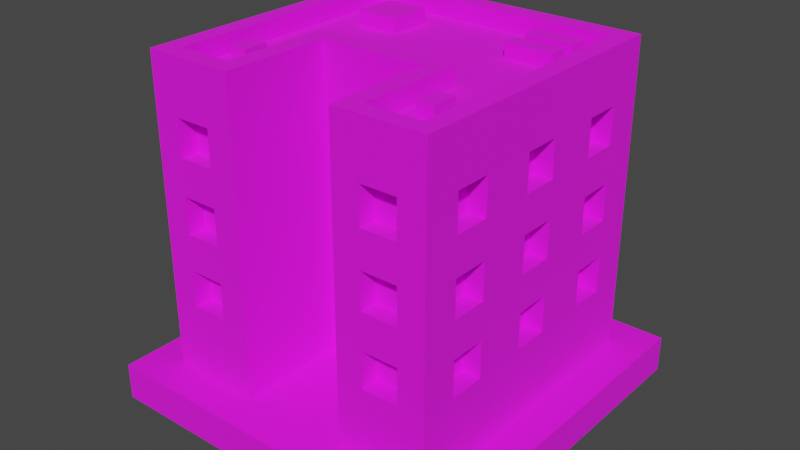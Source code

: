 # Source: Building_5_Base_Extra_Red_.blend  (saved by Blender 3.3.6; exported with 4.5.12 LTS)
import bpy
from mathutils import Matrix  # noqa: F401  (used for matrix-valued properties, if any)

bpy.ops.wm.read_factory_settings(use_empty=True)
scene = bpy.context.scene
scene.name = 'Scene'

# ---- collections
col_collection = bpy.data.collections.new('Collection'); scene.collection.children.link(col_collection)

# ---- images (referenced by path relative to the original .blend; pixels are not part of the script)
import os
ASSET_DIR = os.environ.get("B2B_ASSET_DIR", "")  # directory of the original .blend (textures are referenced by path, not embedded)
HERE = os.path.dirname(os.path.abspath(__file__))  # packed textures are extracted next to this script under _unpacked/

def load_image(name, relpath, width, height, colorspace="sRGB"):
    """Load a texture the original file referenced (path relative to the .blend, or extracted next to this script)."""
    p = next((c for c in (os.path.join(HERE, relpath), os.path.join(ASSET_DIR, relpath)) if relpath and os.path.exists(c)), "")
    if p:
        img = bpy.data.images.load(p, check_existing=True)
        img.name = name
    else:  # same state as the original file: an image datablock whose file is absent (Cycles renders it pink)
        img = bpy.data.images.new(name, width, height)
        img.source = "FILE"
        img.filepath = "//" + (relpath or name)
    img.colorspace_settings.name = colorspace
    return img
img_color_png = load_image('Color.png', 'Color.png', 1024, 1024, 'sRGB')

# ---- materials (node trees are filled in below, after node groups)
mat_texture = bpy.data.materials.new('Texture')
mat_texture.use_transparent_shadow = False

# ---- material node trees
mat_texture.use_nodes = True; mat_texture.node_tree.nodes.clear()
_N = mat_texture.node_tree.nodes; _L = mat_texture.node_tree.links
n0 = _N.new('ShaderNodeBsdfPrincipled'); n0.name = 'Principled BSDF'; n0.location = (10, 300)
n0.distribution = 'GGX'
n0.subsurface_method = 'RANDOM_WALK_SKIN'
n0.inputs[2].default_value = 1.0
n0.inputs[3].default_value = 1.45
n0.inputs[27].default_value = (0.0, 0.0, 0.0, 1.0)
n0.inputs[28].default_value = 1.0
n1 = _N.new('ShaderNodeOutputMaterial'); n1.name = 'Material Output'; n1.location = (300, 300)
n2 = _N.new('ShaderNodeTexImage'); n2.name = 'Image Texture'; n2.location = (-280, 280)
n2.image = img_color_png
_L.new(n0.outputs[0], n1.inputs[0])
_L.new(n2.outputs[0], n0.inputs[0])
n1.is_active_output = True

# ---- world
world_world = bpy.data.worlds.new('World'); scene.world = world_world
world_world.use_nodes = True; world_world.node_tree.nodes.clear()
_N = world_world.node_tree.nodes; _L = world_world.node_tree.links
n0 = _N.new('ShaderNodeOutputWorld'); n0.name = 'World Output'; n0.location = (300, 300)
n1 = _N.new('ShaderNodeBackground'); n1.name = 'Background'; n1.location = (10, 300)
n1.inputs[0].default_value = (0.05088, 0.05088, 0.05088, 1.0)
_L.new(n1.outputs[0], n0.inputs[0])
n0.is_active_output = True
world_world.color = (0.05088, 0.05088, 0.05088)
world_world.use_sun_shadow = False
world_world.sun_shadow_jitter_overblur = 0.0

# ---- meshes
me_cube_125 = bpy.data.meshes.new('Cube.125')
me_cube_125.from_pydata([(-0.8, -0.8, 0.2), (0.7, 0.4, 1.4), (0.7, 0.4, 1.6), (-0.7, -0.7, 1.8), (0.7, 0.6, 1.4), (-0.8, 0.8, 0.2), (0.7, 0.6, 1.6), (-0.1, -0.1, 1.4), (-0.1, -0.1, 1.6), (0.45, -0.7, 1.4), (-0.7, 0.7, 1.8), (0.45, -0.7, 1.6), (0.8, -0.8, 0.2), (0.7, 0.4, 1.0), (0.1, -0.1, 1.4), (0.7, 0.4, 1.2), (0.1, -0.1, 1.6), (0.7, 0.6, 1.0), (0.7, -0.7, 1.8), (0.7, 0.6, 1.2), (0.8, 0.8, 0.2), (0.65, -0.7, 1.4), (0.7, 0.7, 1.8), (-0.1, -0.1, 1.0), (0.7, 0.4, 0.6), (0.65, -0.7, 1.6), (0.7, 0.4, 0.8), (-0.1, -0.1, 1.2), (-0.4, -0.7, 1.8), (0.7, 0.6, 0.6), (0.7, 0.6, 0.8), (-0.3, -0.8, 0.2), (0.1, -0.1, 1.0), (-0.3, -0.2, 0.2), (0.1, -0.1, 1.2), (0.45, -0.7, 1.0), (0.7, -0.1, 1.4), (0.45, -0.7, 1.2), (-0.4, -0.1, 1.8), (0.7, -0.1, 1.6), (0.7, 0.1, 1.4), (0.3, -0.8, 0.2), (-0.1, -0.1, 0.6), (0.7, 0.1, 1.6), (0.4, -0.7, 1.8), (-0.1, -0.1, 0.8), (0.4, -0.1, 1.8), (0.65, -0.7, 1.0), (0.7, -0.1, 1.0), (0.3, -0.2, 0.2), (0.1, -0.1, 0.6), (0.7, -0.1, 1.2), (0.65, -0.7, 1.2), (0.7, 0.1, 1.0), (0.1, -0.1, 0.8), (0.7, 0.1, 1.2), (0.45, -0.7, 0.6), (0.45, -0.7, 0.8), (0.65, -0.7, 0.6), (0.65, -0.7, 0.8), (-0.65, -0.7, 1.4), (0.7, -0.1, 0.6), (-0.65, -0.7, 1.6), (0.7, -0.1, 0.8), (-0.45, -0.7, 1.4), (0.7, 0.1, 0.6), (-0.45, -0.7, 1.6), (0.7, 0.1, 0.8), (-0.65, -0.7, 1.0), (-0.65, -0.7, 1.2), (-0.45, -0.7, 1.0), (-0.45, -0.7, 1.2), (-0.65, -0.7, 0.6), (0.7, -0.6, 1.4), (0.7, -0.6, 1.6), (-0.65, -0.7, 0.8), (0.7, -0.4, 1.4), (-0.45, -0.7, 0.6), (0.7, -0.4, 1.6), (-0.45, -0.7, 0.8), (-0.65, -0.8, 1.4), (-0.65, -0.8, 1.6), (-0.55, -0.8, 1.2), (-0.55, -0.8, 1.4), (-0.45, -0.8, 1.4), (0.7, -0.6, 1.0), (-0.45, -0.8, 1.2), (0.7, -0.6, 1.2), (-0.45, -0.8, 1.6), (0.7, -0.4, 1.0), (-0.45, -0.8, 0.8), (0.7, -0.4, 1.2), (-0.45, -0.8, 1.0), (-0.65, -0.8, 0.6), (-0.65, -0.8, 0.8), (-0.65, -0.8, 1.0), (0.7, -0.6, 0.6), (-0.65, -0.8, 1.2), (-0.45, -0.8, 0.6), (0.7, -0.6, 0.8), (0.7, -0.4, 0.6), (0.45, -0.8, 1.4), (0.7, -0.4, 0.8), (0.45, -0.8, 1.6), (0.55, -0.8, 1.2), (0.55, -0.8, 1.4), (0.65, -0.8, 1.4), (0.65, -0.8, 1.2), (0.65, -0.8, 1.6), (0.65, -0.8, 0.8), (0.65, -0.8, 1.0), (0.45, -0.8, 0.6), (-0.7, 0.4, 1.4), (0.45, -0.8, 0.8), (-0.7, 0.4, 1.6), (0.45, -0.8, 1.0), (-0.7, 0.6, 1.4), (0.45, -0.8, 1.2), (-0.7, 0.6, 1.6), (0.65, -0.8, 0.6), (-0.1, -0.2, 0.8), (-0.1, -0.2, 1.0), (-0.1, -0.2, 1.2), (-0.1, -0.2, 1.4), (-0.7, 0.4, 1.0), (-0.1, -0.2, 1.6), (0.1, -0.2, 1.6), (-0.7, 0.4, 1.2), (-0.7, 0.6, 1.0), (0.1, -0.2, 1.4), (-0.7, 0.6, 1.2), (-1.267e-07, -0.2, 1.2), (-2.98e-08, -0.2, 1.4), (-0.1, -0.2, 0.6), (0.1, -0.2, 1.0), (0.1, -0.2, 1.2), (-0.7, 0.4, 0.6), (0.1, -0.2, 0.6), (-0.7, 0.4, 0.8), (0.1, -0.2, 0.8), (-0.7, 0.6, 0.6), (-0.7, 0.6, 0.8), (-0.7, -0.1, 1.4), (-0.7, -0.1, 1.6), (-0.7, 0.1, 1.4), (-0.7, 0.1, 1.6), (-0.7, -0.1, 1.0), (-0.7, -0.1, 1.2), (-0.7, 0.1, 1.0), (-0.7, 0.1, 1.2), (-0.7, -0.1, 0.6), (-0.7, -0.1, 0.8), (-0.7, 0.1, 0.6), (-0.7, 0.1, 0.8), (-0.7, -0.6, 1.4), (-0.7, -0.6, 1.6), (-0.7, -0.4, 1.4), (-0.7, -0.4, 1.6), (-0.7, -0.6, 1.0), (-0.7, -0.6, 1.2), (-0.7, -0.4, 1.0), (-0.7, -0.4, 1.2), (-0.7, -0.6, 0.6), (-0.7, -0.6, 0.8), (-0.7, -0.4, 0.6), (-0.7, -0.4, 0.8), (-0.4, 0.7, 1.4), (-0.4, 0.7, 1.6), (-0.6, 0.7, 1.4), (-0.6, 0.7, 1.6), (-0.4, 0.7, 1.0), (-0.4, 0.7, 1.2), (-0.6, 0.7, 1.0), (-0.6, 0.7, 1.2), (-0.4, 0.7, 0.6), (-0.4, 0.7, 0.8), (-0.6, 0.7, 0.6), (-0.6, 0.7, 0.8), (0.1, 0.7, 1.4), (0.1, 0.7, 1.6), (-0.1, 0.7, 1.4), (-0.1, 0.7, 1.6), (0.1, 0.7, 1.0), (0.1, 0.7, 1.2), (-0.1, 0.7, 1.0), (-0.1, 0.7, 1.2), (0.1, 0.7, 0.6), (0.1, 0.7, 0.8), (-0.1, 0.7, 0.6), (-0.1, 0.7, 0.8), (0.6, 0.7, 1.4), (0.6, 0.7, 1.6), (0.4, 0.7, 1.4), (0.4, 0.7, 1.6), (0.6, 0.7, 1.0), (0.6, 0.7, 1.2), (0.4, 0.7, 1.0), (0.4, 0.7, 1.2), (0.6, 0.7, 0.6), (0.6, 0.7, 0.8), (0.4, 0.7, 0.6), (0.4, 0.7, 0.8), (-0.8, -0.6, 0.6), (-0.8, -0.6, 0.8), (-0.8, -0.6, 1.0), (-0.8, -0.6, 1.2), (-0.8, -0.6, 1.4), (-0.8, -0.6, 1.6), (-0.8, -0.4, 0.8), (-0.8, -0.4, 1.0), (-0.8, -0.4, 1.2), (-0.8, -0.1, 1.4), (-0.8, -0.1, 1.0), (-0.8, -0.1, 1.2), (-0.8, -0.4, 1.4), (-0.8, -0.1, 1.6), (-0.8, -0.4, 1.6), (-0.8, 0.1, 1.6), (-0.8, 0.4, 1.6), (-0.8, 0.1, 1.2), (-0.8, 0.1, 1.4), (-0.8, -0.4, 0.6), (-0.8, -0.1, 0.6), (-0.8, -0.1, 0.8), (-0.8, 0.1, 0.8), (-0.8, 4.023e-06, 0.8), (-0.8, 0.1, 1.0), (-0.8, 0.4, 0.6), (-0.8, 0.1, 0.6), (-0.8, 0.4, 0.8), (-0.8, 0.4, 1.0), (-0.8, 1.401e-06, 1.0), (-0.8, 0.4, 1.2), (-0.8, 0.4, 1.4), (-0.8, 0.6, 1.4), (-0.8, 0.6, 1.2), (-0.8, 0.6, 1.6), (-0.8, 0.6, 0.6), (-0.8, 0.6, 0.8), (-0.8, 0.6, 1.0), (0.8, -0.4, 1.6), (0.8, -0.1, 1.4), (0.8, -0.1, 1.2), (0.8, -0.1, 1.6), (0.8, 0.1, 1.0), (0.8, 0.1, 1.2), (0.8, 0.4, 0.8), (0.8, 0.1, 1.4), (0.8, 0.1, 1.6), (0.8, 0.4, 1.0), (0.8, 0.4, 1.2), (0.8, 0.4, 1.4), (0.8, 0.6, 1.4), (0.8, 0.6, 1.2), (0.8, 0.6, 1.6), (0.8, 0.6, 0.6), (0.8, 0.6, 0.8), (0.8, 0.6, 1.0), (0.8, 0.4, 1.6), (0.8, -0.6, 0.6), (0.8, -0.6, 0.8), (0.8, -0.6, 1.0), (0.8, -0.6, 1.2), (0.8, -0.6, 1.4), (0.8, -0.4, 0.8), (0.8, -0.4, 1.0), (0.8, -0.4, 0.6), (0.8, -0.6, 1.6), (0.8, -0.4, 1.2), (0.8, -0.4, 1.4), (0.8, 0.4, 0.6), (0.8, 0.1, 0.8), (0.8, 0.1, 0.6), (0.8, -0.1, 0.6), (0.8, -0.1, 0.8), (0.8, -0.1, 1.0), (-0.6, 0.8, 0.6), (-0.6, 0.8, 0.8), (-0.6, 0.8, 1.0), (-0.6, 0.8, 1.2), (-0.6, 0.8, 1.4), (-0.6, 0.8, 1.6), (-0.4, 0.8, 0.8), (-0.4, 0.8, 1.0), (-0.4, 0.8, 1.2), (-0.4, 0.8, 1.4), (-0.1, 0.8, 1.0), (1.192e-07, 0.8, 1.0), (-0.1, 0.8, 1.2), (-0.1, 0.8, 1.4), (-0.1, 0.8, 1.6), (-0.4, 0.8, 1.6), (0.4, 0.8, 1.6), (0.1, 0.8, 1.6), (0.1, 0.8, 1.2), (0.1, 0.8, 1.4), (-0.4, 0.8, 0.6), (-0.1, 0.8, 0.6), (1.58e-06, 0.8, 0.8), (-0.1, 0.8, 0.8), (0.4, 0.8, 0.6), (0.1, 0.8, 0.6), (0.4, 0.8, 0.8), (0.1, 0.8, 0.8), (0.1, 0.8, 1.0), (0.4, 0.8, 1.0), (0.4, 0.8, 1.2), (0.4, 0.8, 1.4), (0.6, 0.8, 1.4), (0.6, 0.8, 1.6), (0.6, 0.8, 0.8), (0.6, 0.8, 1.0), (0.6, 0.8, 1.2), (0.6, 0.8, 0.6), (0.8, -0.8, 1.8), (0.8, 0.8, 1.8), (0.3, -0.8, 1.8), (-0.8, 0.8, 1.8), (-0.8, -0.8, 1.8), (-0.3, -0.8, 1.8), (-0.3, -0.2, 1.8), (0.3, -0.2, 1.8), (0.8, -0.8, 1.9), (0.8, 0.8, 1.9), (0.3, -0.8, 1.9), (-0.8, 0.8, 1.9), (-0.8, -0.8, 1.9), (-0.3, -0.8, 1.9), (-0.3, -0.2, 1.9), (0.3, -0.2, 1.9), (0.7, -0.7, 1.9), (0.7, 0.7, 1.9), (0.4, -0.7, 1.9), (-0.7, 0.7, 1.9), (-0.7, -0.7, 1.9), (-0.4, -0.7, 1.9), (-0.4, -0.1, 1.9), (0.4, -0.1, 1.9), (-0.598, -0.5, 1.778), (-0.598, -0.5, 1.878), (-0.598, -0.36, 1.778), (-0.598, -0.36, 1.878), (-0.502, -0.5, 1.778), (-0.502, -0.5, 1.878), (-0.502, -0.36, 1.778), (-0.502, -0.36, 1.878), (0.5016, -0.5, 1.778), (0.5016, -0.5, 1.878), (0.5016, -0.36, 1.778), (0.5016, -0.36, 1.878), (0.5976, -0.5, 1.778), (0.5976, -0.5, 1.878), (0.5976, -0.36, 1.778), (0.5976, -0.36, 1.878), (0.6049, 0.5211, 1.778), (0.6049, 0.5211, 1.878), (0.3387, 0.5211, 1.778), (0.3387, 0.5211, 1.878), (0.6049, 0.6171, 1.778), (0.6049, 0.6171, 1.878), (0.3387, 0.6171, 1.778), (0.3387, 0.6171, 1.878), (0.6049, 0.3534, 1.778), (0.6049, 0.3534, 1.878), (0.3387, 0.3534, 1.778), (0.3387, 0.3534, 1.878), (0.6049, 0.4494, 1.778), (0.6049, 0.4494, 1.878), (0.3387, 0.4494, 1.778), (0.3387, 0.4494, 1.878), (-0.2871, 0.3105, 1.778), (-0.2871, 0.3105, 1.878), (-0.5293, 0.3105, 1.778), (-0.5293, 0.3105, 1.878), (-0.2871, 0.5476, 1.778), (-0.2871, 0.5476, 1.878), (-0.5293, 0.5476, 1.778), (-0.5293, 0.5476, 1.878), (1.0, 1.0, 0.2), (1.0, 1.0, 0.0), (1.0, -1.0, 0.2), (1.0, -1.0, 0.0), (-1.0, 1.0, 0.2), (-1.0, 1.0, 0.0), (-1.0, -1.0, 0.2), (-1.0, -1.0, 0.0)], [], [(83, 80, 81, 318, 0, 31, 319, 88, 84, 86, 92, 90, 98, 93, 94, 95, 97, 82), (83, 82, 86, 84), (88, 319, 318, 81), (95, 94, 90, 92), (208, 203, 204, 209), (205, 206, 214, 210), (224, 225, 231, 226), (224, 226, 230, 229, 227, 237, 238, 239, 235, 234, 236, 317, 5, 0, 318, 207, 206, 205, 204, 203, 202, 221, 208, 209, 210, 214, 211, 220, 219, 213, 212, 231, 225, 223, 222, 228), (235, 232, 230, 226, 219, 220, 217, 215, 211, 214, 216, 207, 318, 317, 236, 218, 233, 234), (229, 230, 239, 238), (245, 247, 241, 243, 240, 269, 268, 265, 264, 266, 259, 260, 261, 262, 263, 267, 314, 12, 20, 315, 254, 252, 251, 250, 253, 257, 256, 255, 270, 272, 273, 274, 275, 242), (254, 315, 314, 267, 240, 243, 248, 247, 245, 244, 275, 274, 271, 272, 270, 246, 256, 257, 249, 250, 251, 258), (261, 260, 264, 265), (263, 262, 268, 269), (46, 44, 18, 22, 10, 3, 28, 38), (123, 125, 320, 33, 49, 321, 126, 129, 132, 131, 135, 134, 139, 137, 133, 120, 121, 122), (126, 321, 320, 125), (131, 132, 123, 122), (139, 134, 121, 120), (282, 277, 278, 283), (284, 279, 280, 285), (317, 315, 309, 292, 293, 290, 289, 285, 291, 281), (294, 288, 289, 295), (302, 300, 313, 310, 311, 312, 308, 309, 315, 20, 5, 317, 281, 280, 279, 278, 277, 276, 296, 282, 283, 284, 285, 289, 288, 286, 287, 298, 299, 297, 301, 303, 304, 294, 295, 293, 292, 307, 306, 305), (303, 298, 287, 304), (311, 310, 302, 305), (312, 306, 307, 308), (49, 41, 316, 321), (105, 101, 103, 316, 41, 12, 314, 108, 106, 107, 110, 109, 119, 111, 113, 115, 117, 104), (109, 110, 115, 113), (105, 104, 107, 106), (108, 314, 316, 103), (31, 33, 320, 319), (9, 11, 103, 101), (9, 21, 25, 11), (25, 21, 106, 108), (105, 106, 21, 9, 101), (103, 11, 25, 108), (35, 37, 117, 115), (35, 47, 52, 37), (52, 47, 110, 107), (110, 47, 35, 115), (104, 117, 37, 52, 107), (56, 57, 113, 111), (56, 58, 59, 57), (59, 58, 119, 109), (119, 58, 56, 111), (113, 57, 59, 109), (60, 62, 81, 80), (60, 64, 66, 62), (66, 64, 84, 88), (83, 84, 64, 60, 80), (81, 62, 66, 88), (68, 69, 97, 95), (68, 70, 71, 69), (71, 70, 92, 86), (92, 70, 68, 95), (82, 97, 69, 71, 86), (72, 75, 94, 93), (72, 77, 79, 75), (79, 77, 98, 90), (98, 77, 72, 93), (94, 75, 79, 90), (7, 8, 125, 123), (7, 14, 16, 8), (16, 14, 129, 126), (132, 129, 14, 7, 123), (125, 8, 16, 126), (23, 27, 122, 121), (23, 32, 34, 27), (34, 32, 134, 135), (134, 32, 23, 121), (27, 34, 135, 131, 122), (42, 45, 120, 133), (42, 50, 54, 45), (54, 50, 137, 139), (137, 50, 42, 133), (45, 54, 139, 120), (1, 4, 6, 2), (254, 6, 4, 252), (251, 1, 2, 258), (4, 1, 251, 252), (2, 6, 254, 258), (13, 17, 19, 15), (253, 19, 17, 257), (249, 13, 15, 250), (17, 13, 249, 257), (15, 19, 253, 250), (24, 29, 30, 26), (256, 30, 29, 255), (24, 26, 246, 270), (29, 24, 270, 255), (26, 30, 256, 246), (36, 40, 43, 39), (248, 43, 40, 247), (241, 36, 39, 243), (40, 36, 241, 247), (39, 43, 248, 243), (48, 53, 55, 51), (245, 55, 53, 244), (275, 48, 51, 242), (53, 48, 275, 244), (51, 55, 245, 242), (61, 65, 67, 63), (271, 67, 65, 272), (273, 61, 63, 274), (65, 61, 273, 272), (63, 67, 271, 274), (73, 76, 78, 74), (240, 78, 76, 269), (263, 73, 74, 267), (76, 73, 263, 269), (74, 78, 240, 267), (85, 89, 91, 87), (268, 91, 89, 265), (261, 85, 87, 262), (89, 85, 261, 265), (87, 91, 268, 262), (96, 100, 102, 99), (264, 102, 100, 266), (259, 96, 99, 260), (100, 96, 259, 266), (99, 102, 264, 260), (116, 118, 236, 234), (116, 112, 114, 118), (114, 112, 233, 218), (233, 112, 116, 234), (236, 118, 114, 218), (128, 130, 235, 239), (128, 124, 127, 130), (127, 124, 230, 232), (230, 124, 128, 239), (235, 130, 127, 232), (140, 141, 238, 237), (140, 136, 138, 141), (138, 136, 227, 229), (227, 136, 140, 237), (238, 141, 138, 229), (144, 145, 217, 220), (144, 142, 143, 145), (143, 142, 211, 215), (211, 142, 144, 220), (217, 145, 143, 215), (148, 149, 219, 226), (148, 146, 147, 149), (147, 146, 212, 213), (146, 148, 226, 231, 212), (219, 149, 147, 213), (152, 153, 224, 228), (152, 150, 151, 153), (151, 150, 222, 223), (222, 150, 152, 228), (224, 153, 151, 223, 225), (156, 157, 216, 214), (156, 154, 155, 157), (155, 154, 206, 207), (206, 154, 156, 214), (216, 157, 155, 207), (160, 161, 210, 209), (160, 158, 159, 161), (159, 158, 204, 205), (204, 158, 160, 209), (210, 161, 159, 205), (221, 164, 165, 208), (164, 162, 163, 165), (163, 162, 202, 203), (202, 162, 164, 221), (208, 165, 163, 203), (166, 168, 169, 167), (281, 169, 168, 280), (285, 166, 167, 291), (168, 166, 285, 280), (167, 169, 281, 291), (170, 172, 173, 171), (279, 173, 172, 278), (283, 170, 171, 284), (172, 170, 283, 278), (171, 173, 279, 284), (174, 176, 177, 175), (277, 177, 176, 276), (174, 175, 282, 296), (176, 174, 296, 276), (175, 177, 277, 282), (178, 180, 181, 179), (290, 181, 180, 289), (295, 178, 179, 293), (180, 178, 295, 289), (179, 181, 290, 293), (182, 184, 185, 183), (288, 185, 184, 286), (182, 183, 294, 304), (184, 182, 304, 287, 286), (183, 185, 288, 294), (186, 188, 189, 187), (299, 189, 188, 297), (301, 186, 187, 303), (188, 186, 301, 297), (187, 189, 299, 298, 303), (190, 192, 193, 191), (292, 193, 192, 307), (308, 190, 191, 309), (192, 190, 308, 307), (191, 193, 292, 309), (194, 196, 197, 195), (306, 197, 196, 305), (311, 194, 195, 312), (196, 194, 311, 305), (195, 197, 306, 312), (198, 200, 201, 199), (302, 201, 200, 300), (313, 198, 199, 310), (200, 198, 313, 300), (199, 201, 302, 310), (321, 316, 324, 329), (318, 319, 327, 326), (314, 315, 323, 322), (38, 28, 335, 336), (28, 3, 334, 335), (316, 314, 322, 324), (3, 10, 333, 334), (10, 22, 331, 333), (331, 330, 322, 323), (330, 332, 324, 322), (333, 331, 323, 325), (334, 333, 325, 326), (335, 334, 326, 327), (336, 335, 327, 328), (332, 337, 329, 324), (337, 336, 328, 329), (44, 46, 337, 332), (46, 38, 336, 337), (22, 18, 330, 331), (319, 320, 328, 327), (317, 318, 326, 325), (18, 44, 332, 330), (315, 317, 325, 323), (320, 321, 329, 328), (338, 339, 341, 340), (340, 341, 345, 344), (344, 345, 343, 342), (342, 343, 339, 338), (345, 341, 339, 343), (346, 347, 349, 348), (348, 349, 353, 352), (352, 353, 351, 350), (350, 351, 347, 346), (353, 349, 347, 351), (354, 355, 357, 356), (356, 357, 361, 360), (360, 361, 359, 358), (358, 359, 355, 354), (361, 357, 355, 359), (362, 363, 365, 364), (364, 365, 369, 368), (368, 369, 367, 366), (366, 367, 363, 362), (369, 365, 363, 367), (370, 371, 373, 372), (372, 373, 377, 376), (376, 377, 375, 374), (374, 375, 371, 370), (377, 373, 371, 375), (378, 382, 384, 380), (381, 380, 384, 385), (385, 384, 382, 383), (379, 378, 380, 381), (383, 382, 378, 379)])
_uv = me_cube_125.uv_layers.new(name='UVMap')
_uv.uv.foreach_set('vector', [0.2284, 0.9085, 0.2284, 0.9085, 0.2284, 0.9085, 0.2284, 0.9085, 0.2284, 0.9085, 0.2284, 0.9085, 0.2284, 0.9085, 0.2284, 0.9085, 0.2284, 0.9085, 0.2284, 0.9085, 0.2284, 0.9085, 0.2284, 0.9085, 0.2284, 0.9085, 0.2284, 0.9085, 0.2284, 0.9085, 0.2284, 0.9085, 0.2284, 0.9085, 0.2284, 0.9085, 0.2284, 0.9085, 0.2284, 0.9085, 0.2284, 0.9085, 0.2284, 0.9085, 0.2284, 0.9085, 0.2284, 0.9085, 0.2284, 0.9085, 0.2284, 0.9085, 0.2284, 0.9085, 0.2284, 0.9085, 0.2284, 0.9085, 0.2284, 0.9085, 0.2284, 0.9085, 0.2284, 0.9085, 0.2284, 0.9085, 0.2284, 0.9085, 0.2284, 0.9085, 0.2284, 0.9085, 0.2284, 0.9085, 0.2284, 0.9085, 0.2284, 0.9085, 0.2284, 0.9085, 0.2284, 0.9085, 0.2284, 0.9085, 0.2284, 0.9085, 0.2284, 0.9085, 0.2284, 0.9085, 0.2284, 0.9085, 0.2284, 0.9085, 0.2284, 0.9085, 0.2284, 0.9085, 0.2284, 0.9085, 0.2284, 0.9085, 0.2284, 0.9085, 0.2284, 0.9085, 0.2284, 0.9085, 0.2284, 0.9085, 0.2284, 0.9085, 0.2284, 0.9085, 0.2284, 0.9085, 0.2284, 0.9085, 0.2284, 0.9085, 0.2284, 0.9085, 0.2284, 0.9085, 0.2284, 0.9085, 0.2284, 0.9085, 0.2284, 0.9085, 0.2284, 0.9085, 0.2284, 0.9085, 0.2284, 0.9085, 0.2284, 0.9085, 0.2284, 0.9085, 0.2284, 0.9085, 0.2284, 0.9085, 0.2284, 0.9085, 0.2284, 0.9085, 0.2284, 0.9085, 0.2284, 0.9085, 0.2284, 0.9085, 0.2284, 0.9085, 0.2284, 0.9085, 0.2284, 0.9085, 0.2284, 0.9085, 0.2284, 0.9085, 0.2284, 0.9085, 0.2284, 0.9085, 0.2284, 0.9085, 0.2284, 0.9085, 0.2284, 0.9085, 0.2284, 0.9085, 0.2284, 0.9085, 0.2284, 0.9085, 0.2284, 0.9085, 0.2284, 0.9085, 0.2284, 0.9085, 0.2284, 0.9085, 0.2284, 0.9085, 0.2284, 0.9085, 0.2284, 0.9085, 0.2284, 0.9085, 0.2284, 0.9085, 0.2284, 0.9085, 0.2284, 0.9085, 0.2284, 0.9085, 0.2284, 0.9085, 0.2284, 0.9085, 0.2284, 0.9085, 0.2284, 0.9085, 0.2284, 0.9085, 0.2284, 0.9085, 0.2284, 0.9085, 0.2284, 0.9085, 0.2284, 0.9085, 0.2284, 0.9085, 0.2284, 0.9085, 0.2284, 0.9085, 0.2284, 0.9085, 0.2284, 0.9085, 0.2284, 0.9085, 0.2284, 0.9085, 0.2284, 0.9085, 0.2284, 0.9085, 0.2284, 0.9085, 0.2284, 0.9085, 0.2284, 0.9085, 0.2284, 0.9085, 0.2284, 0.9085, 0.2284, 0.9085, 0.2284, 0.9085, 0.2284, 0.9085, 0.2284, 0.9085, 0.2284, 0.9085, 0.2284, 0.9085, 0.2284, 0.9085, 0.2284, 0.9085, 0.2284, 0.9085, 0.2285, 0.9088, 0.2285, 0.9088, 0.2285, 0.9088, 0.2285, 0.9088, 0.2285, 0.9088, 0.2285, 0.9088, 0.2285, 0.9088, 0.2285, 0.9088, 0.2285, 0.9088, 0.2285, 0.9088, 0.2285, 0.9088, 0.2285, 0.9088, 0.2285, 0.9088, 0.2285, 0.9088, 0.2285, 0.9088, 0.2285, 0.9088, 0.2285, 0.9088, 0.2285, 0.9088, 0.2285, 0.9088, 0.2285, 0.9088, 0.2285, 0.9088, 0.2285, 0.9088, 0.2284, 0.9085, 0.2284, 0.9085, 0.2284, 0.9085, 0.2284, 0.9085, 0.2284, 0.9085, 0.2284, 0.9085, 0.2284, 0.9085, 0.2284, 0.9085, 0.2069, 0.6842, 0.2066, 0.6838, 0.2066, 0.6838, 0.207, 0.6843, 0.207, 0.6843, 0.2066, 0.6837, 0.2066, 0.6837, 0.2067, 0.6839, 0.2286, 0.9085, 0.2286, 0.9085, 0.2286, 0.9085, 0.2286, 0.9085, 0.2285, 0.9085, 0.2285, 0.9085, 0.2286, 0.9085, 0.2286, 0.9085, 0.2286, 0.9085, 0.2286, 0.9085, 0.2286, 0.9085, 0.2286, 0.9085, 0.2286, 0.9085, 0.2286, 0.9085, 0.2286, 0.9085, 0.2286, 0.9085, 0.2286, 0.9085, 0.2286, 0.9085, 0.2286, 0.9085, 0.2285, 0.9085, 0.2286, 0.9085, 0.2286, 0.9085, 0.2286, 0.9085, 0.2286, 0.9085, 0.2286, 0.9085, 0.2286, 0.9085, 0.2286, 0.9085, 0.2286, 0.9085, 0.2286, 0.9085, 0.2286, 0.9085, 0.2284, 0.9085, 0.2284, 0.9085, 0.2284, 0.9085, 0.2284, 0.9085, 0.2284, 0.9085, 0.2284, 0.9085, 0.2284, 0.9085, 0.2284, 0.9085, 0.2284, 0.9085, 0.2284, 0.9085, 0.2284, 0.9085, 0.2284, 0.9085, 0.2284, 0.9085, 0.2284, 0.9085, 0.2284, 0.9085, 0.2284, 0.9085, 0.2284, 0.9085, 0.2284, 0.9085, 0.2284, 0.9085, 0.2284, 0.9085, 0.2284, 0.9085, 0.2284, 0.9085, 0.2284, 0.9085, 0.2284, 0.9085, 0.2284, 0.9085, 0.2284, 0.9085, 0.2284, 0.9085, 0.2284, 0.9085, 0.2284, 0.9085, 0.2284, 0.9085, 0.2284, 0.9085, 0.2284, 0.9085, 0.2284, 0.9085, 0.2284, 0.9085, 0.2284, 0.9085, 0.2284, 0.9085, 0.2284, 0.9085, 0.2284, 0.9085, 0.2284, 0.9085, 0.2284, 0.9085, 0.2284, 0.9085, 0.2284, 0.9085, 0.2284, 0.9085, 0.2284, 0.9085, 0.2284, 0.9085, 0.2284, 0.9085, 0.2284, 0.9085, 0.2284, 0.9085, 0.2284, 0.9085, 0.2284, 0.9085, 0.2284, 0.9085, 0.2284, 0.9085, 0.2284, 0.9085, 0.2284, 0.9085, 0.2284, 0.9085, 0.2284, 0.9085, 0.2284, 0.9085, 0.2284, 0.9085, 0.2284, 0.9085, 0.2284, 0.9085, 0.2284, 0.9085, 0.2284, 0.9085, 0.2284, 0.9085, 0.2284, 0.9085, 0.2284, 0.9085, 0.2284, 0.9085, 0.2284, 0.9085, 0.2284, 0.9085, 0.2284, 0.9085, 0.2284, 0.9085, 0.2284, 0.9085, 0.2284, 0.9085, 0.2284, 0.9085, 0.2284, 0.9085, 0.2284, 0.9085, 0.2284, 0.9085, 0.2284, 0.9085, 0.2284, 0.9085, 0.2284, 0.9085, 0.2284, 0.9085, 0.2284, 0.9085, 0.2284, 0.9085, 0.2284, 0.9085, 0.2284, 0.9085, 0.2284, 0.9085, 0.2284, 0.9085, 0.2284, 0.9085, 0.2284, 0.9085, 0.2284, 0.9085, 0.2284, 0.9085, 0.2284, 0.9085, 0.2284, 0.9085, 0.2284, 0.9085, 0.2284, 0.9085, 0.2284, 0.9085, 0.2284, 0.9085, 0.2284, 0.9085, 0.2284, 0.9085, 0.2284, 0.9085, 0.2284, 0.9085, 0.2284, 0.9085, 0.2284, 0.9085, 0.2284, 0.9085, 0.2284, 0.9085, 0.2284, 0.9085, 0.2284, 0.9085, 0.2284, 0.9085, 0.2284, 0.9085, 0.2284, 0.9085, 0.2284, 0.9085, 0.2284, 0.9085, 0.2284, 0.9085, 0.2284, 0.9085, 0.2284, 0.9085, 0.2284, 0.9085, 0.2284, 0.9085, 0.8147, 0.7331, 0.8147, 0.7331, 0.8147, 0.7331, 0.8147, 0.7331, 0.2284, 0.9085, 0.2284, 0.9085, 0.2284, 0.9085, 0.2284, 0.9085, 0.2284, 0.9085, 0.2284, 0.9085, 0.2284, 0.9085, 0.2284, 0.9085, 0.2284, 0.9085, 0.2284, 0.9085, 0.2284, 0.9085, 0.2284, 0.9085, 0.2284, 0.9085, 0.2284, 0.9085, 0.2284, 0.9085, 0.2284, 0.9085, 0.2284, 0.9085, 0.8147, 0.7331, 0.8147, 0.7331, 0.8147, 0.7331, 0.8147, 0.7331, 0.2284, 0.9085, 0.2284, 0.9085, 0.2284, 0.9085, 0.2284, 0.9085, 0.2284, 0.9085, 0.2284, 0.9085, 0.2284, 0.9085, 0.2284, 0.9085, 0.2284, 0.9085, 0.2284, 0.9085, 0.2284, 0.9085, 0.2284, 0.9085, 0.2284, 0.9085, 0.2284, 0.9085, 0.2284, 0.9085, 0.2284, 0.9085, 0.2284, 0.9085, 0.8147, 0.7331, 0.8147, 0.7331, 0.8147, 0.7331, 0.8147, 0.7331, 0.2284, 0.9085, 0.2284, 0.9085, 0.2284, 0.9085, 0.2284, 0.9085, 0.2284, 0.9085, 0.2284, 0.9085, 0.2284, 0.9085, 0.2284, 0.9085, 0.2284, 0.9085, 0.2284, 0.9085, 0.2284, 0.9085, 0.2284, 0.9085, 0.2284, 0.9085, 0.2284, 0.9085, 0.2284, 0.9085, 0.2284, 0.9085, 0.8147, 0.7331, 0.8147, 0.7331, 0.8147, 0.7331, 0.8147, 0.7331, 0.2284, 0.9085, 0.2284, 0.9085, 0.2284, 0.9085, 0.2284, 0.9085, 0.2284, 0.9085, 0.2284, 0.9085, 0.2284, 0.9085, 0.2284, 0.9085, 0.2284, 0.9085, 0.2284, 0.9085, 0.2284, 0.9085, 0.2284, 0.9085, 0.2284, 0.9085, 0.2284, 0.9085, 0.2284, 0.9085, 0.2284, 0.9085, 0.2284, 0.9085, 0.8147, 0.7331, 0.8147, 0.7331, 0.8147, 0.7331, 0.8147, 0.7331, 0.2284, 0.9085, 0.2284, 0.9085, 0.2284, 0.9085, 0.2284, 0.9085, 0.2284, 0.9085, 0.2284, 0.9085, 0.2284, 0.9085, 0.2284, 0.9085, 0.2284, 0.9085, 0.2284, 0.9085, 0.2284, 0.9085, 0.2284, 0.9085, 0.2284, 0.9085, 0.2284, 0.9085, 0.2284, 0.9085, 0.2284, 0.9085, 0.2284, 0.9085, 0.8147, 0.7331, 0.8147, 0.7331, 0.8147, 0.7331, 0.8147, 0.7331, 0.2284, 0.9085, 0.2284, 0.9085, 0.2284, 0.9085, 0.2284, 0.9085, 0.2284, 0.9085, 0.2284, 0.9085, 0.2284, 0.9085, 0.2284, 0.9085, 0.2284, 0.9085, 0.2284, 0.9085, 0.2284, 0.9085, 0.2284, 0.9085, 0.2285, 0.9086, 0.2285, 0.9086, 0.2285, 0.9086, 0.2285, 0.9086, 0.8147, 0.7331, 0.8147, 0.7331, 0.8147, 0.7331, 0.8147, 0.7331, 0.2285, 0.9086, 0.2285, 0.9086, 0.2285, 0.9086, 0.2285, 0.9086, 0.2285, 0.9086, 0.2285, 0.9086, 0.2285, 0.9086, 0.2285, 0.9086, 0.2285, 0.9086, 0.2285, 0.9086, 0.2285, 0.9086, 0.2285, 0.9086, 0.2285, 0.9086, 0.2285, 0.9086, 0.2285, 0.9086, 0.2285, 0.9086, 0.2285, 0.9086, 0.8147, 0.7331, 0.8147, 0.7331, 0.8147, 0.7331, 0.8147, 0.7331, 0.2285, 0.9086, 0.2285, 0.9086, 0.2285, 0.9086, 0.2285, 0.9086, 0.2284, 0.9085, 0.2284, 0.9085, 0.2284, 0.9085, 0.2284, 0.9085, 0.2285, 0.9086, 0.2285, 0.9086, 0.2285, 0.9086, 0.2285, 0.9086, 0.2285, 0.9086, 0.2285, 0.9086, 0.2285, 0.9086, 0.2285, 0.9086, 0.2285, 0.9086, 0.8147, 0.7331, 0.8147, 0.7331, 0.8147, 0.7331, 0.8147, 0.7331, 0.2285, 0.9086, 0.2285, 0.9086, 0.2285, 0.9086, 0.2285, 0.9086, 0.2284, 0.9085, 0.2284, 0.9085, 0.2284, 0.9085, 0.2284, 0.9085, 0.2285, 0.9086, 0.2285, 0.9086, 0.2285, 0.9086, 0.2285, 0.9086, 0.8147, 0.7331, 0.8147, 0.7331, 0.8147, 0.7331, 0.8147, 0.7331, 0.2284, 0.9085, 0.2284, 0.9085, 0.2284, 0.9085, 0.2284, 0.9085, 0.2284, 0.9085, 0.2284, 0.9085, 0.2284, 0.9085, 0.2284, 0.9085, 0.2284, 0.9085, 0.2284, 0.9085, 0.2284, 0.9085, 0.2284, 0.9085, 0.2284, 0.9085, 0.2284, 0.9085, 0.2284, 0.9085, 0.2284, 0.9085, 0.8147, 0.7331, 0.8147, 0.7331, 0.8147, 0.7331, 0.8147, 0.7331, 0.2284, 0.9085, 0.2284, 0.9085, 0.2284, 0.9085, 0.2284, 0.9085, 0.2284, 0.9085, 0.2284, 0.9085, 0.2284, 0.9085, 0.2284, 0.9085, 0.2284, 0.9085, 0.2284, 0.9085, 0.2284, 0.9085, 0.2284, 0.9085, 0.2284, 0.9085, 0.2284, 0.9085, 0.2284, 0.9085, 0.2284, 0.9085, 0.8147, 0.7331, 0.8147, 0.7331, 0.8147, 0.7331, 0.8147, 0.7331, 0.2284, 0.9085, 0.2284, 0.9085, 0.2284, 0.9085, 0.2284, 0.9085, 0.2284, 0.9085, 0.2284, 0.9085, 0.2284, 0.9085, 0.2284, 0.9085, 0.2284, 0.9085, 0.2284, 0.9085, 0.2284, 0.9085, 0.2284, 0.9085, 0.2284, 0.9085, 0.2284, 0.9085, 0.2284, 0.9085, 0.2284, 0.9085, 0.8147, 0.7331, 0.8147, 0.7331, 0.8147, 0.7331, 0.8147, 0.7331, 0.2284, 0.9085, 0.2284, 0.9085, 0.2284, 0.9085, 0.2284, 0.9085, 0.2284, 0.9085, 0.2284, 0.9085, 0.2284, 0.9085, 0.2284, 0.9085, 0.2284, 0.9085, 0.2284, 0.9085, 0.2284, 0.9085, 0.2284, 0.9085, 0.2284, 0.9085, 0.2284, 0.9085, 0.2284, 0.9085, 0.2284, 0.9085, 0.8147, 0.7331, 0.8147, 0.7331, 0.8147, 0.7331, 0.8147, 0.7331, 0.2284, 0.9085, 0.2284, 0.9085, 0.2284, 0.9085, 0.2284, 0.9085, 0.2284, 0.9085, 0.2284, 0.9085, 0.2284, 0.9085, 0.2284, 0.9085, 0.2284, 0.9085, 0.2284, 0.9085, 0.2284, 0.9085, 0.2284, 0.9085, 0.2284, 0.9085, 0.2284, 0.9085, 0.2284, 0.9085, 0.2284, 0.9085, 0.8147, 0.7331, 0.8147, 0.7331, 0.8147, 0.7331, 0.8147, 0.7331, 0.2284, 0.9085, 0.2284, 0.9085, 0.2284, 0.9085, 0.2284, 0.9085, 0.2284, 0.9085, 0.2284, 0.9085, 0.2284, 0.9085, 0.2284, 0.9085, 0.2284, 0.9085, 0.2284, 0.9085, 0.2284, 0.9085, 0.2284, 0.9085, 0.2284, 0.9085, 0.2284, 0.9085, 0.2284, 0.9085, 0.2284, 0.9085, 0.8147, 0.7331, 0.8147, 0.7331, 0.8147, 0.7331, 0.8147, 0.7331, 0.2284, 0.9085, 0.2284, 0.9085, 0.2284, 0.9085, 0.2284, 0.9085, 0.2284, 0.9085, 0.2284, 0.9085, 0.2284, 0.9085, 0.2284, 0.9085, 0.2284, 0.9085, 0.2284, 0.9085, 0.2284, 0.9085, 0.2284, 0.9085, 0.2284, 0.9085, 0.2284, 0.9085, 0.2284, 0.9085, 0.2284, 0.9085, 0.8147, 0.7331, 0.8147, 0.7331, 0.8147, 0.7331, 0.8147, 0.7331, 0.2284, 0.9085, 0.2284, 0.9085, 0.2284, 0.9085, 0.2284, 0.9085, 0.2284, 0.9085, 0.2284, 0.9085, 0.2284, 0.9085, 0.2284, 0.9085, 0.2284, 0.9085, 0.2284, 0.9085, 0.2284, 0.9085, 0.2284, 0.9085, 0.2284, 0.9085, 0.2284, 0.9085, 0.2284, 0.9085, 0.2284, 0.9085, 0.8147, 0.7331, 0.8147, 0.7331, 0.8147, 0.7331, 0.8147, 0.7331, 0.2284, 0.9085, 0.2284, 0.9085, 0.2284, 0.9085, 0.2284, 0.9085, 0.2284, 0.9085, 0.2284, 0.9085, 0.2284, 0.9085, 0.2284, 0.9085, 0.2284, 0.9085, 0.2284, 0.9085, 0.2284, 0.9085, 0.2284, 0.9085, 0.2284, 0.9085, 0.2284, 0.9085, 0.2284, 0.9085, 0.2284, 0.9085, 0.2284, 0.9085, 0.2284, 0.9085, 0.2284, 0.9085, 0.2284, 0.9085, 0.8147, 0.7331, 0.8147, 0.7331, 0.8147, 0.7331, 0.8147, 0.7331, 0.2284, 0.9085, 0.2284, 0.9085, 0.2284, 0.9085, 0.2284, 0.9085, 0.2284, 0.9085, 0.2284, 0.9085, 0.2284, 0.9085, 0.2284, 0.9085, 0.2284, 0.9085, 0.2284, 0.9085, 0.2284, 0.9085, 0.2284, 0.9085, 0.2284, 0.9085, 0.2284, 0.9085, 0.2284, 0.9085, 0.2284, 0.9085, 0.8147, 0.7331, 0.8147, 0.7331, 0.8147, 0.7331, 0.8147, 0.7331, 0.2284, 0.9085, 0.2284, 0.9085, 0.2284, 0.9085, 0.2284, 0.9085, 0.2284, 0.9085, 0.2284, 0.9085, 0.2284, 0.9085, 0.2284, 0.9085, 0.2284, 0.9085, 0.2284, 0.9085, 0.2284, 0.9085, 0.2284, 0.9085, 0.2284, 0.9085, 0.2284, 0.9085, 0.2284, 0.9085, 0.2284, 0.9085, 0.8147, 0.7331, 0.8147, 0.7331, 0.8147, 0.7331, 0.8147, 0.7331, 0.2284, 0.9085, 0.2284, 0.9085, 0.2284, 0.9085, 0.2284, 0.9085, 0.2284, 0.9085, 0.2284, 0.9085, 0.2284, 0.9085, 0.2284, 0.9085, 0.2284, 0.9085, 0.2284, 0.9085, 0.2284, 0.9085, 0.2284, 0.9085, 0.2284, 0.9085, 0.2284, 0.9085, 0.2284, 0.9085, 0.2284, 0.9085, 0.8147, 0.7331, 0.8147, 0.7331, 0.8147, 0.7331, 0.8147, 0.7331, 0.2284, 0.9085, 0.2284, 0.9085, 0.2284, 0.9085, 0.2284, 0.9085, 0.2284, 0.9085, 0.2284, 0.9085, 0.2284, 0.9085, 0.2284, 0.9085, 0.2284, 0.9085, 0.2284, 0.9085, 0.2284, 0.9085, 0.2284, 0.9085, 0.2284, 0.9085, 0.2284, 0.9085, 0.2284, 0.9085, 0.2284, 0.9085, 0.8147, 0.7331, 0.8147, 0.7331, 0.8147, 0.7331, 0.8147, 0.7331, 0.2284, 0.9085, 0.2284, 0.9085, 0.2284, 0.9085, 0.2284, 0.9085, 0.2284, 0.9085, 0.2284, 0.9085, 0.2284, 0.9085, 0.2284, 0.9085, 0.2284, 0.9085, 0.2284, 0.9085, 0.2284, 0.9085, 0.2284, 0.9085, 0.2284, 0.9085, 0.2284, 0.9085, 0.2284, 0.9085, 0.2284, 0.9085, 0.2284, 0.9085, 0.8147, 0.7331, 0.8147, 0.7331, 0.8147, 0.7331, 0.8147, 0.7331, 0.2284, 0.9085, 0.2284, 0.9085, 0.2284, 0.9085, 0.2284, 0.9085, 0.2284, 0.9085, 0.2284, 0.9085, 0.2284, 0.9085, 0.2284, 0.9085, 0.2284, 0.9085, 0.2284, 0.9085, 0.2284, 0.9085, 0.2284, 0.9085, 0.2284, 0.9085, 0.2284, 0.9085, 0.2284, 0.9085, 0.2284, 0.9085, 0.2284, 0.9085, 0.8147, 0.7331, 0.8147, 0.7331, 0.8147, 0.7331, 0.8147, 0.7331, 0.2284, 0.9085, 0.2284, 0.9085, 0.2284, 0.9085, 0.2284, 0.9085, 0.2284, 0.9085, 0.2284, 0.9085, 0.2284, 0.9085, 0.2284, 0.9085, 0.2284, 0.9085, 0.2284, 0.9085, 0.2284, 0.9085, 0.2284, 0.9085, 0.2284, 0.9085, 0.2284, 0.9085, 0.2284, 0.9085, 0.2284, 0.9085, 0.8147, 0.7331, 0.8147, 0.7331, 0.8147, 0.7331, 0.8147, 0.7331, 0.2284, 0.9085, 0.2284, 0.9085, 0.2284, 0.9085, 0.2284, 0.9085, 0.2284, 0.9085, 0.2284, 0.9085, 0.2284, 0.9085, 0.2284, 0.9085, 0.2284, 0.9085, 0.2284, 0.9085, 0.2284, 0.9085, 0.2284, 0.9085, 0.2284, 0.9085, 0.2284, 0.9085, 0.2284, 0.9085, 0.2284, 0.9085, 0.8147, 0.7331, 0.8147, 0.7331, 0.8147, 0.7331, 0.8147, 0.7331, 0.2284, 0.9085, 0.2284, 0.9085, 0.2284, 0.9085, 0.2284, 0.9085, 0.2284, 0.9085, 0.2284, 0.9085, 0.2284, 0.9085, 0.2284, 0.9085, 0.2284, 0.9085, 0.2284, 0.9085, 0.2284, 0.9085, 0.2284, 0.9085, 0.8147, 0.7331, 0.8147, 0.7331, 0.8147, 0.7331, 0.8147, 0.7331, 0.2284, 0.9085, 0.2284, 0.9085, 0.2284, 0.9085, 0.2284, 0.9085, 0.2284, 0.9085, 0.2284, 0.9085, 0.2284, 0.9085, 0.2284, 0.9085, 0.2284, 0.9085, 0.2284, 0.9085, 0.2284, 0.9085, 0.2284, 0.9085, 0.2284, 0.9085, 0.2284, 0.9085, 0.2284, 0.9085, 0.2284, 0.9085, 0.8147, 0.7331, 0.8147, 0.7331, 0.8147, 0.7331, 0.8147, 0.7331, 0.2284, 0.9085, 0.2284, 0.9085, 0.2284, 0.9085, 0.2284, 0.9085, 0.2284, 0.9085, 0.2284, 0.9085, 0.2284, 0.9085, 0.2284, 0.9085, 0.2284, 0.9085, 0.2284, 0.9085, 0.2284, 0.9085, 0.2284, 0.9085, 0.2284, 0.9085, 0.2284, 0.9085, 0.2284, 0.9085, 0.2284, 0.9085, 0.8147, 0.7331, 0.8147, 0.7331, 0.8147, 0.7331, 0.8147, 0.7331, 0.2284, 0.9085, 0.2284, 0.9085, 0.2284, 0.9085, 0.2284, 0.9085, 0.2284, 0.9085, 0.2284, 0.9085, 0.2284, 0.9085, 0.2284, 0.9085, 0.2284, 0.9085, 0.2284, 0.9085, 0.2284, 0.9085, 0.2284, 0.9085, 0.2284, 0.9085, 0.2284, 0.9085, 0.2284, 0.9085, 0.2284, 0.9085, 0.8147, 0.7331, 0.8147, 0.7331, 0.8147, 0.7331, 0.8147, 0.7331, 0.2284, 0.9085, 0.2284, 0.9085, 0.2284, 0.9085, 0.2284, 0.9085, 0.2284, 0.9085, 0.2284, 0.9085, 0.2284, 0.9085, 0.2284, 0.9085, 0.2284, 0.9085, 0.2284, 0.9085, 0.2284, 0.9085, 0.2284, 0.9085, 0.2284, 0.9085, 0.2284, 0.9085, 0.2284, 0.9085, 0.2284, 0.9085, 0.8147, 0.7331, 0.8147, 0.7331, 0.8147, 0.7331, 0.8147, 0.7331, 0.2284, 0.9085, 0.2284, 0.9085, 0.2284, 0.9085, 0.2284, 0.9085, 0.2284, 0.9085, 0.2284, 0.9085, 0.2284, 0.9085, 0.2284, 0.9085, 0.2284, 0.9085, 0.2284, 0.9085, 0.2284, 0.9085, 0.2284, 0.9085, 0.2284, 0.9085, 0.2284, 0.9085, 0.2284, 0.9085, 0.2284, 0.9085, 0.2284, 0.9085, 0.8147, 0.7331, 0.8147, 0.7331, 0.8147, 0.7331, 0.8147, 0.7331, 0.2284, 0.9085, 0.2284, 0.9085, 0.2284, 0.9085, 0.2284, 0.9085, 0.2284, 0.9085, 0.2284, 0.9085, 0.2284, 0.9085, 0.2284, 0.9085, 0.2284, 0.9085, 0.2284, 0.9085, 0.2284, 0.9085, 0.2284, 0.9085, 0.2284, 0.9085, 0.2284, 0.9085, 0.2284, 0.9085, 0.2284, 0.9085, 0.2284, 0.9085, 0.8147, 0.7331, 0.8147, 0.7331, 0.8147, 0.7331, 0.8147, 0.7331, 0.2284, 0.9085, 0.2284, 0.9085, 0.2284, 0.9085, 0.2284, 0.9085, 0.2284, 0.9085, 0.2284, 0.9085, 0.2284, 0.9085, 0.2284, 0.9085, 0.2284, 0.9085, 0.2284, 0.9085, 0.2284, 0.9085, 0.2284, 0.9085, 0.2284, 0.9085, 0.2284, 0.9085, 0.2284, 0.9085, 0.2284, 0.9085, 0.8147, 0.7331, 0.8147, 0.7331, 0.8147, 0.7331, 0.8147, 0.7331, 0.2284, 0.9085, 0.2284, 0.9085, 0.2284, 0.9085, 0.2284, 0.9085, 0.2284, 0.9085, 0.2284, 0.9085, 0.2284, 0.9085, 0.2284, 0.9085, 0.2284, 0.9085, 0.2284, 0.9085, 0.2284, 0.9085, 0.2284, 0.9085, 0.2284, 0.9085, 0.2284, 0.9085, 0.2284, 0.9085, 0.2284, 0.9085, 0.8147, 0.7331, 0.8147, 0.7331, 0.8147, 0.7331, 0.8147, 0.7331, 0.2284, 0.9085, 0.2284, 0.9085, 0.2284, 0.9085, 0.2284, 0.9085, 0.2284, 0.9085, 0.2284, 0.9085, 0.2284, 0.9085, 0.2284, 0.9085, 0.2284, 0.9085, 0.2284, 0.9085, 0.2284, 0.9085, 0.2284, 0.9085, 0.2284, 0.9085, 0.2284, 0.9085, 0.2284, 0.9085, 0.2284, 0.9085, 0.6208, 0.9884, 0.6208, 0.9884, 0.6208, 0.9884, 0.6208, 0.9884, 0.6208, 0.9884, 0.6208, 0.9884, 0.6208, 0.9884, 0.6208, 0.9884, 0.6208, 0.9884, 0.6208, 0.9884, 0.6208, 0.9884, 0.6208, 0.9884, 0.6208, 0.9884, 0.6208, 0.9884, 0.6208, 0.9884, 0.6208, 0.9884, 0.6208, 0.9884, 0.6208, 0.9884, 0.6208, 0.9884, 0.6208, 0.9884, 0.6208, 0.9884, 0.6208, 0.9884, 0.6208, 0.9884, 0.6208, 0.9884, 0.6208, 0.9884, 0.6207, 0.9883, 0.6207, 0.9883, 0.6208, 0.9884, 0.6207, 0.9883, 0.6207, 0.9883, 0.6207, 0.9883, 0.6207, 0.9883, 0.6208, 0.9884, 0.6208, 0.9884, 0.6208, 0.9884, 0.6208, 0.9884, 0.6208, 0.9884, 0.6208, 0.9884, 0.6208, 0.9884, 0.6208, 0.9884, 0.6208, 0.9884, 0.6208, 0.9884, 0.6208, 0.9884, 0.6208, 0.9884, 0.6208, 0.9884, 0.6208, 0.9884, 0.6208, 0.9884, 0.6208, 0.9884, 0.6208, 0.9884, 0.6208, 0.9884, 0.6208, 0.9884, 0.6208, 0.9884, 0.6208, 0.9884, 0.6208, 0.9884, 0.6208, 0.9884, 0.6208, 0.9884, 0.6208, 0.9884, 0.6208, 0.9884, 0.6208, 0.9884, 0.6208, 0.9884, 0.6208, 0.9884, 0.6208, 0.9884, 0.6208, 0.9884, 0.6208, 0.9884, 0.6208, 0.9884, 0.6207, 0.9883, 0.6207, 0.9883, 0.6208, 0.9884, 0.6207, 0.9883, 0.6208, 0.9884, 0.6208, 0.9884, 0.6207, 0.9883, 0.6207, 0.9883, 0.6208, 0.9884, 0.6208, 0.9884, 0.6207, 0.9883, 0.6208, 0.9884, 0.6208, 0.9884, 0.6208, 0.9884, 0.6208, 0.9884, 0.6208, 0.9884, 0.6208, 0.9884, 0.6208, 0.9884, 0.6208, 0.9884, 0.6208, 0.9884, 0.6208, 0.9884, 0.6208, 0.9884, 0.6208, 0.9884, 0.6208, 0.9884, 0.6208, 0.9884, 0.6208, 0.9884, 0.6208, 0.9884, 0.6208, 0.9884, 0.6207, 0.9883, 0.6207, 0.9883, 0.6208, 0.9884, 0.62, 0.9834, 0.6213, 0.9834, 0.6213, 0.9847, 0.62, 0.9847, 0.62, 0.9847, 0.6213, 0.9847, 0.6213, 0.986, 0.62, 0.986, 0.62, 0.986, 0.6213, 0.986, 0.6213, 0.9873, 0.62, 0.9873, 0.62, 0.9873, 0.6213, 0.9873, 0.6213, 0.9887, 0.62, 0.9887, 0.6213, 0.986, 0.6226, 0.986, 0.6226, 0.9873, 0.6213, 0.9873, 0.62, 0.9834, 0.6213, 0.9834, 0.6213, 0.9847, 0.62, 0.9847, 0.62, 0.9847, 0.6213, 0.9847, 0.6213, 0.986, 0.62, 0.986, 0.62, 0.986, 0.6213, 0.986, 0.6213, 0.9873, 0.62, 0.9873, 0.62, 0.9873, 0.6213, 0.9873, 0.6213, 0.9887, 0.62, 0.9887, 0.6213, 0.986, 0.6226, 0.986, 0.6226, 0.9873, 0.6213, 0.9873, 0.62, 0.9834, 0.6213, 0.9834, 0.6213, 0.9847, 0.62, 0.9847, 0.62, 0.9847, 0.6213, 0.9847, 0.6213, 0.986, 0.62, 0.986, 0.62, 0.986, 0.6213, 0.986, 0.6213, 0.9873, 0.62, 0.9873, 0.62, 0.9873, 0.6213, 0.9873, 0.6213, 0.9887, 0.62, 0.9887, 0.6213, 0.986, 0.6226, 0.986, 0.6226, 0.9873, 0.6213, 0.9873, 0.62, 0.9834, 0.6213, 0.9834, 0.6213, 0.9847, 0.62, 0.9847, 0.62, 0.9847, 0.6213, 0.9847, 0.6213, 0.986, 0.62, 0.986, 0.62, 0.986, 0.6213, 0.986, 0.6213, 0.9873, 0.62, 0.9873, 0.62, 0.9873, 0.6213, 0.9873, 0.6213, 0.9887, 0.62, 0.9887, 0.6213, 0.986, 0.6226, 0.986, 0.6226, 0.9873, 0.6213, 0.9873, 0.62, 0.9834, 0.6213, 0.9834, 0.6213, 0.9847, 0.62, 0.9847, 0.62, 0.9847, 0.6213, 0.9847, 0.6213, 0.986, 0.62, 0.986, 0.62, 0.986, 0.6213, 0.986, 0.6213, 0.9873, 0.62, 0.9873, 0.62, 0.9873, 0.6213, 0.9873, 0.6213, 0.9887, 0.62, 0.9887, 0.6213, 0.986, 0.6226, 0.986, 0.6226, 0.9873, 0.6213, 0.9873, 0.6201, 0.9848, 0.6208, 0.9848, 0.6208, 0.9855, 0.6201, 0.9855, 0.6194, 0.9855, 0.6201, 0.9855, 0.6201, 0.9862, 0.6194, 0.9862, 0.6194, 0.9834, 0.6201, 0.9834, 0.6201, 0.9841, 0.6194, 0.9841, 0.6194, 0.9848, 0.6201, 0.9848, 0.6201, 0.9855, 0.6194, 0.9855, 0.6194, 0.9841, 0.6201, 0.9841, 0.6201, 0.9848, 0.6194, 0.9848])
me_cube_125.materials.append(mat_texture)
me_cube_125.update()

# ---- objects
ob_building_5_base_extra__red = bpy.data.objects.new('Building_5_Base_Extra (Red)', me_cube_125)

# ---- transforms, parenting, visibility, modifiers, constraints
ob_building_5_base_extra__red.location = (0.0, 0.0, 0.0)

# ---- collection membership
col_collection.objects.link(ob_building_5_base_extra__red)

# ---- scene / render settings (as saved in the file)
scene.frame_start = 1; scene.frame_end = 250; scene.frame_set(1)
scene.render.engine = 'BLENDER_EEVEE_NEXT'
scene.cycles.sampling_pattern = 'TABULATED_SOBOL'
scene.cycles.use_light_tree = False
scene.view_settings.view_transform = 'Filmic'
bpy.context.view_layer.update()

# ---- added for rendering (the .blend has no active camera and no usable light): camera, sun
cam_auto = bpy.data.cameras.new('AutoCamera')
cam_auto.lens = 50.0
cam_auto.sensor_width = 36.0
cam_auto.clip_end = 1000.0
ob_auto_camera = bpy.data.objects.new('AutoCamera', cam_auto)
scene.collection.objects.link(ob_auto_camera)
ob_auto_camera.location = (3.15256, -3.78307, 3.47205)
ob_auto_camera.rotation_euler = (1.09748, -7.21219e-08, 0.694738)
scene.camera = ob_auto_camera
light_auto_sun = bpy.data.lights.new('AutoSun', 'SUN')
light_auto_sun.energy = 3.0
light_auto_sun.angle = 0.0523599
ob_auto_sun = bpy.data.objects.new('AutoSun', light_auto_sun)
scene.collection.objects.link(ob_auto_sun)
ob_auto_sun.rotation_euler = (0.872665, 0.174533, 0.523599)
bpy.context.view_layer.update()
